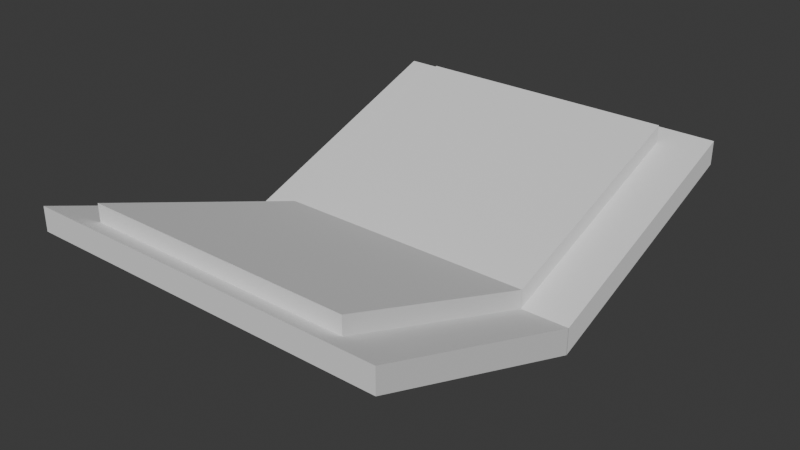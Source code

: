 # Source: Libro.blend  (saved by Blender 4.3.34; exported with 4.5.12 LTS)
import bpy
from mathutils import Matrix  # noqa: F401  (used for matrix-valued properties, if any)

bpy.ops.wm.read_factory_settings(use_empty=True)
scene = bpy.context.scene
scene.name = 'Scene'

# ---- collections
col_collection = bpy.data.collections.new('Collection'); scene.collection.children.link(col_collection)

# ---- world
world_world = bpy.data.worlds.new('World'); scene.world = world_world
world_world.use_nodes = True; world_world.node_tree.nodes.clear()
_N = world_world.node_tree.nodes; _L = world_world.node_tree.links
n0 = _N.new('ShaderNodeOutputWorld'); n0.name = 'World Output'; n0.location = (300, 300)
n1 = _N.new('ShaderNodeBackground'); n1.name = 'Background'; n1.location = (10, 300)
n1.inputs[0].default_value = (0.05088, 0.05088, 0.05088, 1.0)
_L.new(n1.outputs[0], n0.inputs[0])
n0.is_active_output = True
world_world.color = (0.05088, 0.05088, 0.05088)
world_world.sun_shadow_jitter_overblur = 0.0

# ---- meshes
me_cube_001 = bpy.data.meshes.new('Cube.001')
me_cube_001.from_pydata([(-1.0, 0.3607, -1.336), (-1.0, -0.1467, 0.0009598), (-1.0, 0.492, -1.336), (-1.0, 0.0003203, 0.0007477), (1.0, 0.3607, -1.336), (1.0, -0.1467, 0.0009598), (1.0, 0.492, -1.336), (1.0, 0.0003203, 0.0007477)], [], [(0, 1, 3, 2), (2, 3, 7, 6), (6, 7, 5, 4), (4, 5, 1, 0), (2, 6, 4, 0), (7, 3, 1, 5)])
_uv = me_cube_001.uv_layers.new(name='UVMap')
_uv.uv.foreach_set('vector', [0.375, 0.0, 0.625, 0.0, 0.625, 0.25, 0.375, 0.25, 0.375, 0.25, 0.625, 0.25, 0.625, 0.5, 0.375, 0.5, 0.375, 0.5, 0.625, 0.5, 0.625, 0.75, 0.375, 0.75, 0.375, 0.75, 0.625, 0.75, 0.625, 1.0, 0.375, 1.0, 0.125, 0.5, 0.375, 0.5, 0.375, 0.75, 0.125, 0.75, 0.625, 0.5, 0.875, 0.5, 0.875, 0.75, 0.625, 0.75])
me_cube_001.update()
me_cube_002 = bpy.data.meshes.new('Cube.002')
me_cube_002.from_pydata([(-1.0, 0.4692, -1.658), (-1.0, -0.1467, 0.0009598), (-1.0, 0.6005, -1.659), (-1.0, 0.0003203, 0.0007477), (1.0, 0.4692, -1.658), (1.0, -0.1467, 0.0009598), (1.0, 0.6005, -1.659), (1.0, 0.0003203, 0.0007477)], [], [(0, 1, 3, 2), (2, 3, 7, 6), (6, 7, 5, 4), (4, 5, 1, 0), (2, 6, 4, 0), (7, 3, 1, 5)])
_uv = me_cube_002.uv_layers.new(name='UVMap')
_uv.uv.foreach_set('vector', [0.375, 0.0, 0.625, 0.0, 0.625, 0.25, 0.375, 0.25, 0.375, 0.25, 0.625, 0.25, 0.625, 0.5, 0.375, 0.5, 0.375, 0.5, 0.625, 0.5, 0.625, 0.75, 0.375, 0.75, 0.375, 0.75, 0.625, 0.75, 0.625, 1.0, 0.375, 1.0, 0.125, 0.5, 0.375, 0.5, 0.375, 0.75, 0.125, 0.75, 0.625, 0.5, 0.875, 0.5, 0.875, 0.75, 0.625, 0.75])
me_cube_002.update()

# ---- objects
ob_cube = bpy.data.objects.new('Cube', me_cube_001)
ob_cube_001 = bpy.data.objects.new('Cube.001', me_cube_002)

# ---- transforms, parenting, visibility, modifiers, constraints
ob_cube.location = (1.326e-23, 0.0, 0.0)
ob_cube.rotation_euler = (-1.573, -6.487e-17, -1.563e-16)
ob_cube.scale = (-1.088, -1.088, -1.088)
_m = ob_cube.modifiers.new('Mirror', 'MIRROR')
_m.use_axis = (False, False, True)
ob_cube_001.location = (1.326e-23, 0.0, 0.1128)
ob_cube_001.rotation_euler = (-1.573, -6.487e-17, -1.563e-16)
ob_cube_001.scale = (-0.8026, -0.8026, -0.8026)
_m = ob_cube_001.modifiers.new('Mirror', 'MIRROR')
_m.use_axis = (False, False, True)

# ---- collection membership
col_collection.objects.link(ob_cube)
col_collection.objects.link(ob_cube_001)

# ---- scene / render settings (as saved in the file)
scene.frame_start = 1; scene.frame_end = 250; scene.frame_set(3)
scene.render.engine = 'BLENDER_EEVEE_NEXT'
bpy.context.view_layer.update()

# ---- added for rendering (the .blend has no active camera and no usable light): camera, sun
cam_auto = bpy.data.cameras.new('AutoCamera')
cam_auto.lens = 50.0
cam_auto.sensor_width = 36.0
cam_auto.clip_end = 1000.0
ob_auto_camera = bpy.data.objects.new('AutoCamera', cam_auto)
scene.collection.objects.link(ob_auto_camera)
ob_auto_camera.location = (3.43244, -4.11849, 2.96341)
ob_auto_camera.rotation_euler = (1.09748, -7.21219e-08, 0.694738)
scene.camera = ob_auto_camera
light_auto_sun = bpy.data.lights.new('AutoSun', 'SUN')
light_auto_sun.energy = 3.0
light_auto_sun.angle = 0.0523599
ob_auto_sun = bpy.data.objects.new('AutoSun', light_auto_sun)
scene.collection.objects.link(ob_auto_sun)
ob_auto_sun.rotation_euler = (0.872665, 0.174533, 0.523599)
bpy.context.view_layer.update()

